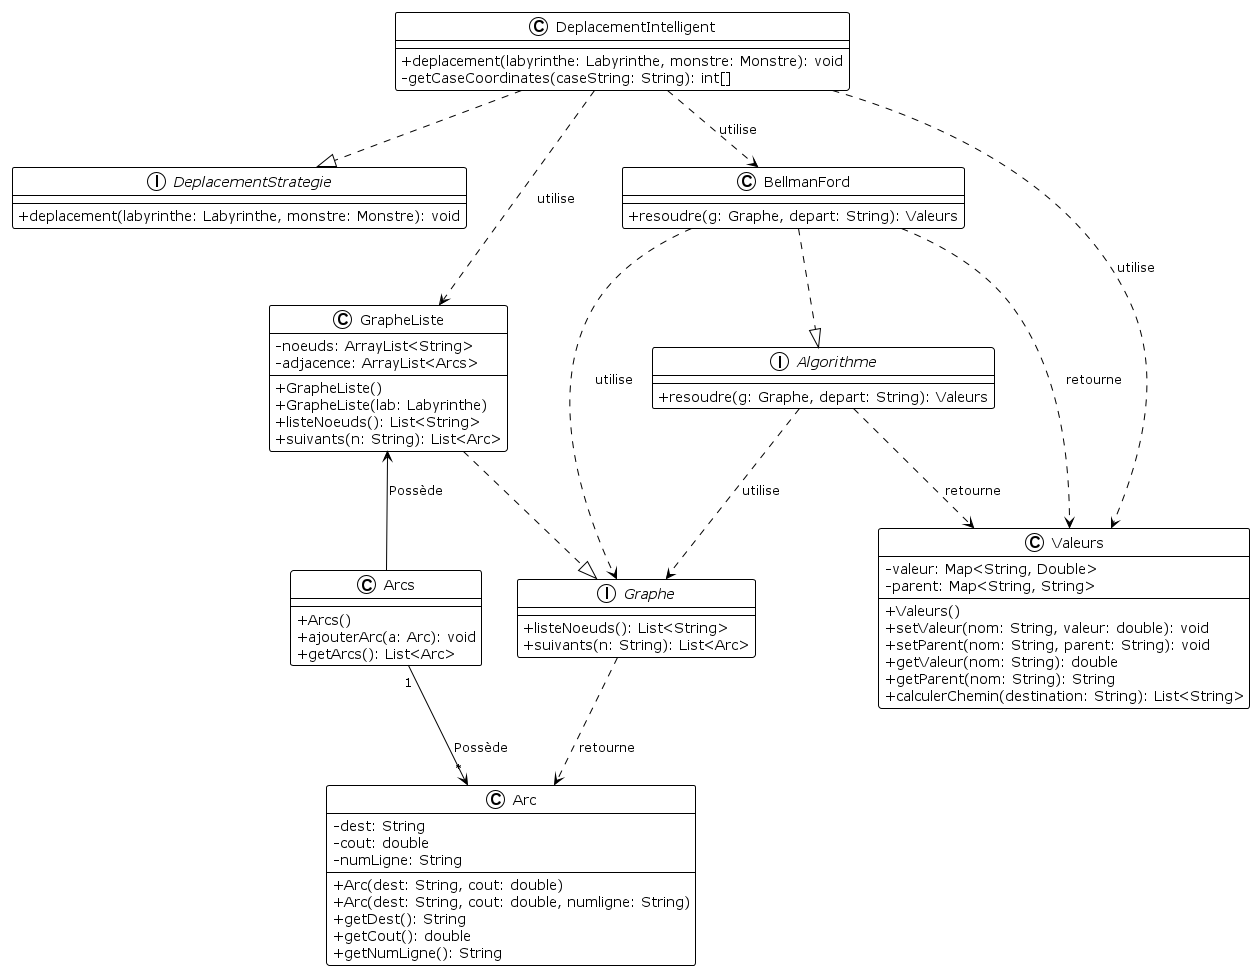

The diagram above was rendered by PlantUML. Its source (embedded in the PNG):
@startuml Diagramme de Classes - Déplacement Intelligent avec Bellman-Ford

' Configuration du diagramme
!theme plain
skinparam classAttributeIconSize 0
skinparam monochrome false
skinparam backgroundColor white
skinparam class {
    BackgroundColor white
    BorderColor black
    ArrowColor black
}

interface DeplacementStrategie {
    + deplacement(labyrinthe: Labyrinthe, monstre: Monstre): void
}

interface Algorithme {
    + resoudre(g: Graphe, depart: String): Valeurs
}

interface Graphe {
    + listeNoeuds(): List<String>
    + suivants(n: String): List<Arc>
}

class DeplacementIntelligent {
    + deplacement(labyrinthe: Labyrinthe, monstre: Monstre): void
    - getCaseCoordinates(caseString: String): int[]
}

class BellmanFord {
    + resoudre(g: Graphe, depart: String): Valeurs
}

class GrapheListe {
    - noeuds: ArrayList<String>
    - adjacence: ArrayList<Arcs>
    + GrapheListe()
    + GrapheListe(lab: Labyrinthe)
    + listeNoeuds(): List<String>
    + suivants(n: String): List<Arc>
}

class Arc {
    - dest: String
    - cout: double
    - numLigne: String
    + Arc(dest: String, cout: double)
    + Arc(dest: String, cout: double, numligne: String)
    + getDest(): String
    + getCout(): double
    + getNumLigne(): String
}

class Arcs {
    + Arcs()
    + ajouterArc(a: Arc): void
    + getArcs(): List<Arc>
}

class Valeurs {
    - valeur: Map<String, Double>
    - parent: Map<String, String>
    + Valeurs()
    + setValeur(nom: String, valeur: double): void
    + setParent(nom: String, parent: String): void
    + getValeur(nom: String): double
    + getParent(nom: String): String
    + calculerChemin(destination: String): List<String>
}

DeplacementIntelligent ..|> DeplacementStrategie
BellmanFord ..|> Algorithme
GrapheListe ..|> Graphe

DeplacementIntelligent ..> GrapheListe : "utilise"
DeplacementIntelligent ..> BellmanFord : "utilise"
DeplacementIntelligent ..> Valeurs : "utilise"

BellmanFord ..> Valeurs : "retourne"
BellmanFord ..> Graphe : "utilise"

GrapheListe <-- Arcs : "Possède"
Arcs "1" --> "*" Arc : "Possède"

Algorithme ..> Valeurs : "retourne"
Algorithme ..> Graphe : "utilise"
Graphe ..> Arc : "retourne"

@enduml